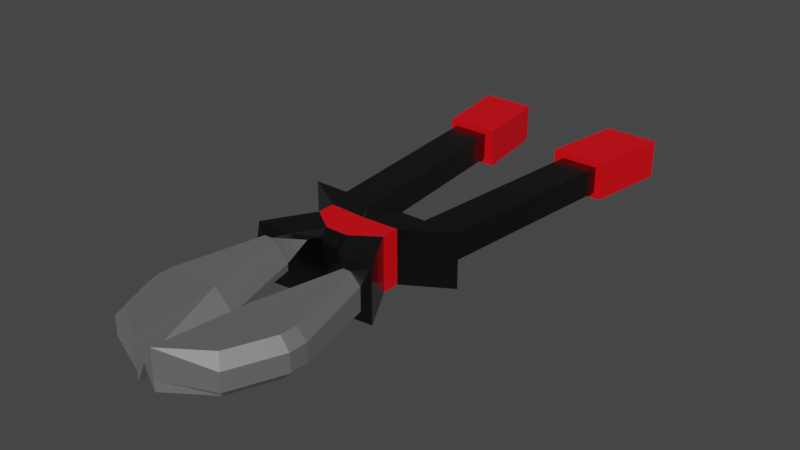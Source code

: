 # Source: bolt_cutters.blend  (saved by Blender 3.1.7; exported with 4.5.12 LTS)
import bpy
from mathutils import Matrix  # noqa: F401  (used for matrix-valued properties, if any)

bpy.ops.wm.read_factory_settings(use_empty=True)
scene = bpy.context.scene
scene.name = 'Scene'

# ---- collections
col_collection = bpy.data.collections.new('Collection'); scene.collection.children.link(col_collection)

# ---- materials (node trees are filled in below, after node groups)
mat_handle = bpy.data.materials.new('handle')
mat_handle.use_transparent_shadow = False
mat_metal = bpy.data.materials.new('metal')
mat_metal.use_transparent_shadow = False
mat_blades = bpy.data.materials.new('blades')
mat_blades.use_transparent_shadow = False

# ---- material node trees
mat_handle.use_nodes = True; mat_handle.node_tree.nodes.clear()
_N = mat_handle.node_tree.nodes; _L = mat_handle.node_tree.links
n0 = _N.new('ShaderNodeBsdfPrincipled'); n0.name = 'Principled BSDF'; n0.location = (10, 300)
n0.distribution = 'GGX'
n0.subsurface_method = 'RANDOM_WALK_SKIN'
n0.inputs[0].default_value = (0.8, 0.0, 0.005329, 1.0)
n0.inputs[3].default_value = 1.45
n0.inputs[27].default_value = (0.0, 0.0, 0.0, 1.0)
n0.inputs[28].default_value = 1.0
n1 = _N.new('ShaderNodeOutputMaterial'); n1.name = 'Material Output'; n1.location = (300, 300)
_L.new(n0.outputs[0], n1.inputs[0])
n1.is_active_output = True
mat_metal.use_nodes = True; mat_metal.node_tree.nodes.clear()
_N = mat_metal.node_tree.nodes; _L = mat_metal.node_tree.links
n0 = _N.new('ShaderNodeBsdfPrincipled'); n0.name = 'Principled BSDF'; n0.location = (10, 300)
n0.distribution = 'GGX'
n0.subsurface_method = 'RANDOM_WALK_SKIN'
n0.inputs[0].default_value = (0.08115, 0.08115, 0.08115, 1.0)
n0.inputs[1].default_value = 1.0
n0.inputs[2].default_value = 0.2523
n0.inputs[3].default_value = 1.45
n0.inputs[27].default_value = (0.0, 0.0, 0.0, 1.0)
n0.inputs[28].default_value = 1.0
n1 = _N.new('ShaderNodeOutputMaterial'); n1.name = 'Material Output'; n1.location = (300, 300)
_L.new(n0.outputs[0], n1.inputs[0])
n1.is_active_output = True
mat_blades.use_nodes = True; mat_blades.node_tree.nodes.clear()
_N = mat_blades.node_tree.nodes; _L = mat_blades.node_tree.links
n0 = _N.new('ShaderNodeBsdfPrincipled'); n0.name = 'Principled BSDF'; n0.location = (10, 300)
n0.distribution = 'GGX'
n0.subsurface_method = 'RANDOM_WALK_SKIN'
n0.inputs[0].default_value = (0.3902, 0.3902, 0.3902, 1.0)
n0.inputs[1].default_value = 1.0
n0.inputs[2].default_value = 0.7202
n0.inputs[3].default_value = 1.45
n0.inputs[27].default_value = (0.0, 0.0, 0.0, 1.0)
n0.inputs[28].default_value = 1.0
n1 = _N.new('ShaderNodeOutputMaterial'); n1.name = 'Material Output'; n1.location = (300, 300)
_L.new(n0.outputs[0], n1.inputs[0])
n1.is_active_output = True

# ---- world
world_world = bpy.data.worlds.new('World'); scene.world = world_world
world_world.use_nodes = True; world_world.node_tree.nodes.clear()
_N = world_world.node_tree.nodes; _L = world_world.node_tree.links
n0 = _N.new('ShaderNodeOutputWorld'); n0.name = 'World Output'; n0.location = (300, 300)
n1 = _N.new('ShaderNodeBackground'); n1.name = 'Background'; n1.location = (10, 300)
n1.inputs[0].default_value = (0.05088, 0.05088, 0.05088, 1.0)
_L.new(n1.outputs[0], n0.inputs[0])
n0.is_active_output = True
world_world.color = (0.05088, 0.05088, 0.05088)
world_world.use_sun_shadow = False
world_world.sun_shadow_jitter_overblur = 0.0

# ---- meshes
me_cube_001 = bpy.data.meshes.new('Cube.001')
me_cube_001.from_pydata([(-0.3945, -0.4225, -0.3518), (-0.925, -0.4239, -0.3518), (-0.5346, 0.5009, -0.3518), (-0.5346, 0.5009, 0.4324), (0.0, -0.1301, -0.2752), (0.0, -0.1301, 0.3557), (0.0, 0.5009, -0.2752), (0.0, 0.5009, 0.3557), (-1.181, 0.8936, 0.4324), (-1.181, 0.8936, -0.3518), (-0.2636, 0.8936, -0.3518), (-0.2636, 0.8936, 0.4324), (-0.1431, -0.1301, -0.2752), (-0.5346, 0.2456, -0.3518), (-0.5346, 0.2456, 0.4324), (-0.1664, -0.007987, 0.4324), (-0.3945, -0.4225, 0.4324), (-0.5446, 4.049, -0.243), (-1.328, 4.049, -0.243), (-0.6949, 4.049, -0.1545), (-1.371, 5.405, -0.1545), (-1.371, 5.405, 0.235), (-1.234, 4.049, 0.235), (-0.6949, 4.049, 0.235), (-1.234, 4.049, -0.1545), (-1.356, 5.257, 0.235), (-1.356, 5.257, -0.1545), (-0.8175, 5.257, 0.235), (-0.8324, 5.405, -0.1545), (-0.8324, 5.405, 0.235), (-0.925, -0.4239, 0.4324), (-0.8175, 5.257, -0.1545), (-0.3872, 1.016, -0.1545), (-0.04156, 0.4759, -0.3518), (-0.04156, -0.007987, -0.3518), (0.0, 0.4759, 0.4324), (0.0, -0.007987, 0.4324), (-0.926, 1.016, 0.235), (-0.926, 1.016, -0.1545), (-0.3872, 1.016, 0.235), (-0.1664, -0.007987, -0.3518), (-0.1431, -0.1301, 0.3557), (-0.01884, -1.733, 0.0226), (-0.2869, -1.734, -0.2414), (-0.2869, -1.734, 0.322), (-0.01884, -1.733, 0.05796), (-0.1401, -3.01, -0.2414), (-0.01467, -3.009, 0.0226), (-0.01467, -3.009, 0.05796), (-0.1401, -3.01, 0.322), (-0.5947, -0.5452, 0.3557), (-0.3264, -0.5444, 0.09172), (-0.2196, -0.303, 0.3557), (-0.3944, -0.4226, 0.4324), (-0.3264, -0.5444, -0.01116), (-0.5947, -0.5452, -0.2752), (-0.3944, -0.4226, -0.3518), (-0.2196, -0.303, -0.2752), (-0.8577, -0.5461, 0.2049), (-0.7044, -0.5456, 0.3557), (-0.9215, -0.4303, 0.4284), (-1.158, -1.737, 0.1711), (-1.004, -1.736, 0.322), (-1.004, -1.736, -0.2414), (-1.158, -1.737, -0.09054), (-1.004, -1.975, 0.322), (-1.157, -2.0, 0.1711), (-0.1401, -3.01, 0.322), (-0.1401, -3.01, 0.1711), (-0.7425, -2.6, 0.322), (-0.8575, -2.715, 0.1711), (-0.1401, -3.01, -0.09055), (-0.1401, -3.01, -0.2414), (-1.004, -1.975, -0.2414), (-1.157, -2.0, -0.09055), (-0.7425, -2.6, -0.2414), (-0.8575, -2.715, -0.09055), (-0.7044, -0.5456, -0.2752), (-0.8577, -0.5461, -0.1243), (-0.9215, -0.4303, -0.3478), (-1.506, 5.257, 0.3235), (-1.328, 4.049, 0.3235), (-0.7229, 5.257, 0.3235), (-0.5446, 4.049, 0.3235), (-1.506, 5.257, -0.243), (-0.7229, 5.257, -0.243)], [], [(4, 5, 41, 12), (3, 35, 11, 8), (27, 31, 28, 29), (35, 3, 14, 15, 36), (13, 14, 3, 2), (66, 74, 76, 70), (2, 3, 8, 9), (33, 2, 9, 10), (32, 39, 7, 6), (15, 14, 30, 16), (2, 33, 34, 40, 13), (13, 40, 0, 1), (14, 13, 1, 30), (15, 16, 53, 52, 41), (77, 55, 43, 63), (54, 51, 45, 42), (50, 59, 62, 44), (1, 0, 56, 55, 77, 79), (61, 64, 74, 66), (12, 41, 52, 51, 54, 57), (20, 21, 29, 28), (63, 43, 46, 72, 75, 73), (70, 76, 71, 68), (46, 47, 48, 49, 67, 68, 71, 72), (44, 62, 65, 69, 67, 49), (31, 26, 20, 28), (25, 27, 29, 21), (26, 25, 21, 20), (16, 30, 60, 59, 50, 53), (33, 10, 32, 6), (34, 33, 6, 4), (31, 27, 82, 85), (0, 40, 12, 57, 56), (9, 8, 37, 38), (10, 9, 38, 32), (8, 11, 39, 37), (11, 35, 7, 39), (40, 34, 4, 12), (36, 15, 41, 5), (58, 78, 64, 61), (50, 51, 52, 53), (54, 55, 56, 57), (50, 44, 45, 51), (43, 55, 54, 42), (48, 45, 44, 49), (42, 47, 46, 43), (42, 45, 48, 47), (58, 59, 60), (77, 78, 79), (64, 78, 77, 63), (62, 59, 58, 61), (69, 65, 66, 70), (73, 75, 76, 74), (67, 69, 70, 68), (75, 72, 71, 76), (65, 62, 61, 66), (63, 73, 74, 64), (30, 1, 79, 78, 58, 60), (23, 19, 17, 83), (22, 23, 83, 81), (27, 25, 80, 82), (39, 32, 19, 23), (32, 38, 24, 19), (37, 39, 23, 22), (38, 37, 22, 24), (18, 81, 80, 84), (81, 83, 82, 80), (17, 18, 84, 85), (83, 17, 85, 82), (19, 24, 18, 17), (26, 31, 85, 84), (24, 22, 81, 18), (25, 26, 84, 80)])
me_cube_001.polygons.foreach_set('material_index', [1, 1, 1, 0, 0, 2, 1, 1, 1, 1, 0, 1, 1, 1, 2, 2, 2, 1, 2, 1, 1, 2, 2, 2, 2, 1, 1, 1, 1, 1, 0, 0, 1, 1, 1, 1, 1, 1, 1, 2, 1, 1, 2, 2, 2, 2, 2, 1, 1, 2, 2, 2, 2, 2, 2, 2, 2, 1, 0, 0, 0, 1, 1, 1, 1, 0, 0, 0, 0, 0, 0, 0, 0])
_uv = me_cube_001.uv_layers.new(name='UVMap')
_uv.uv.foreach_set('vector', [0.375, 0.75, 0.625, 0.75, 0.625, 0.8189, 0.375, 0.8189, 0.875, 0.5, 0.6906, 0.5, 0.6731, 0.5, 0.9, 0.5, 0.625, 0.5, 0.375, 0.5, 0.375, 0.5, 0.625, 0.5, 0.6906, 0.5, 0.875, 0.5, 0.875, 0.6011, 0.7385, 0.7134, 0.6838, 0.7016, 0.375, 0.1489, 0.625, 0.1489, 0.625, 0.25, 0.375, 0.25, 0.5581, 0.1489, 0.4419, 0.1489, 0.4419, 0.1489, 0.5581, 0.1489, 0.375, 0.25, 0.625, 0.25, 0.625, 0.25, 0.375, 0.25, 0.3162, 0.5099, 0.125, 0.5, 0.09998, 0.5, 0.3269, 0.5, 0.375, 0.5, 0.625, 0.5, 0.625, 0.5, 0.375, 0.5, 0.7385, 0.7134, 0.875, 0.6011, 0.8843, 0.5935, 0.7392, 0.7128, 0.125, 0.5, 0.3162, 0.5099, 0.3162, 0.7016, 0.2615, 0.7134, 0.125, 0.6011, 0.125, 0.6011, 0.2615, 0.7134, 0.2608, 0.7128, 0.1157, 0.5935, 0.625, 0.1489, 0.375, 0.1489, 0.375, 0.1489, 0.625, 0.1489, 0.7385, 0.7134, 0.7392, 0.7128, 0.7392, 0.7128, 0.6939, 0.75, 0.6939, 0.75, 0.1772, 0.6441, 0.2146, 0.6748, 0.2634, 0.715, 0.1494, 0.6212, 0.4796, 0.8189, 0.5204, 0.8189, 0.5078, 0.8189, 0.4922, 0.8189, 0.7854, 0.6748, 0.8228, 0.6441, 0.8506, 0.6212, 0.7366, 0.715, 0.1157, 0.5935, 0.2608, 0.7128, 0.2608, 0.7128, 0.2146, 0.6748, 0.1772, 0.6441, 0.1161, 0.5939, 0.5581, 0.1489, 0.4419, 0.1489, 0.4419, 0.1489, 0.5581, 0.1489, 0.375, 0.8189, 0.625, 0.8189, 0.625, 0.8189, 0.5204, 0.8189, 0.4796, 0.8189, 0.375, 0.8189, 0.375, 0.25, 0.625, 0.25, 0.625, 0.5, 0.375, 0.5, 0.1494, 0.6212, 0.2634, 0.715, 0.2861, 0.7336, 0.2861, 0.7336, 0.1905, 0.655, 0.1493, 0.6212, 0.5581, 0.1489, 0.4419, 0.1489, 0.4419, 0.01639, 0.5581, 0.01639, 0.375, 0.01639, 0.4922, 0.0, 0.5078, 0.0, 0.625, 0.01639, 0.625, 0.01639, 0.5581, 0.01639, 0.4419, 0.01639, 0.375, 0.01639, 0.7366, 0.715, 0.8506, 0.6212, 0.8507, 0.6212, 0.8095, 0.655, 0.7139, 0.7336, 0.7139, 0.7336, 0.375, 0.5, 0.125, 0.5, 0.125, 0.5, 0.375, 0.5, 0.875, 0.5, 0.625, 0.5, 0.625, 0.5, 0.875, 0.5, 0.375, 0.25, 0.625, 0.25, 0.625, 0.25, 0.375, 0.25, 0.7392, 0.7128, 0.8843, 0.5935, 0.8839, 0.5939, 0.8228, 0.6441, 0.7854, 0.6748, 0.7392, 0.7128, 0.3162, 0.5099, 0.3269, 0.5, 0.375, 0.5, 0.375, 0.5, 0.3162, 0.7016, 0.3162, 0.5099, 0.375, 0.5, 0.375, 0.75, 0.375, 0.5, 0.625, 0.5, 0.625, 0.5, 0.375, 0.5, 0.2608, 0.7128, 0.2615, 0.7134, 0.3061, 0.75, 0.3061, 0.75, 0.2608, 0.7128, 0.375, 0.25, 0.625, 0.25, 0.625, 0.25, 0.375, 0.25, 0.3269, 0.5, 0.09998, 0.5, 0.125, 0.5, 0.375, 0.5, 0.9, 0.5, 0.6731, 0.5, 0.625, 0.5, 0.875, 0.5, 0.6731, 0.5, 0.6906, 0.5, 0.625, 0.5, 0.625, 0.5, 0.2615, 0.7134, 0.3162, 0.7016, 0.375, 0.75, 0.3061, 0.75, 0.6838, 0.7016, 0.7385, 0.7134, 0.6939, 0.75, 0.625, 0.75, 0.5652, 0.1489, 0.4348, 0.1489, 0.4419, 0.1489, 0.5581, 0.1489, 0.625, 0.8189, 0.5204, 0.8189, 0.625, 0.8189, 0.625, 0.8189, 0.4796, 0.8189, 0.375, 0.8189, 0.375, 0.8189, 0.375, 0.8189, 0.625, 0.8189, 0.625, 0.8189, 0.5078, 0.8189, 0.5204, 0.8189, 0.375, 0.8189, 0.375, 0.8189, 0.4796, 0.8189, 0.4922, 0.8189, 0.5078, 0.8189, 0.5078, 0.8189, 0.625, 0.8189, 0.625, 0.8189, 0.4922, 0.8189, 0.4922, 0.8189, 0.375, 0.8189, 0.375, 0.8189, 0.4922, 0.8189, 0.5078, 0.8189, 0.5078, 0.8189, 0.4922, 0.8189, 0.5652, 0.1489, 0.625, 0.1489, 0.625, 0.1489, 0.1772, 0.6441, 0.125, 0.6011, 0.1161, 0.5939, 0.125, 0.6011, 0.125, 0.6011, 0.1772, 0.6441, 0.1494, 0.6212, 0.625, 0.1489, 0.625, 0.1489, 0.5652, 0.1489, 0.5581, 0.1489, 0.625, 0.1489, 0.625, 0.1489, 0.5581, 0.1489, 0.5581, 0.1489, 0.1493, 0.6212, 0.1905, 0.655, 0.1722, 0.6399, 0.125, 0.6011, 0.625, 0.01639, 0.625, 0.1382, 0.5581, 0.1489, 0.5581, 0.01639, 0.1905, 0.655, 0.2861, 0.7336, 0.2861, 0.7336, 0.1722, 0.6399, 0.625, 0.1489, 0.625, 0.1489, 0.5581, 0.1489, 0.5581, 0.1489, 0.1494, 0.6212, 0.1493, 0.6212, 0.125, 0.6011, 0.125, 0.6011, 0.625, 0.1489, 0.375, 0.1489, 0.375, 0.1489, 0.4348, 0.1489, 0.5652, 0.1489, 0.625, 0.1489, 0.625, 0.5, 0.375, 0.5, 0.375, 0.5, 0.625, 0.5, 0.875, 0.5, 0.625, 0.5, 0.625, 0.5, 0.875, 0.5, 0.625, 0.5, 0.875, 0.5, 0.875, 0.5, 0.625, 0.5, 0.625, 0.5, 0.375, 0.5, 0.375, 0.5, 0.625, 0.5, 0.375, 0.5, 0.125, 0.5, 0.125, 0.5, 0.375, 0.5, 0.875, 0.5, 0.625, 0.5, 0.625, 0.5, 0.875, 0.5, 0.375, 0.25, 0.625, 0.25, 0.625, 0.25, 0.375, 0.25, 0.375, 0.25, 0.625, 0.25, 0.625, 0.25, 0.375, 0.25, 0.875, 0.5, 0.625, 0.5, 0.625, 0.5, 0.875, 0.5, 0.375, 0.5, 0.125, 0.5, 0.125, 0.5, 0.375, 0.5, 0.625, 0.5, 0.375, 0.5, 0.375, 0.5, 0.625, 0.5, 0.375, 0.5, 0.125, 0.5, 0.125, 0.5, 0.375, 0.5, 0.125, 0.5, 0.375, 0.5, 0.375, 0.5, 0.125, 0.5, 0.375, 0.25, 0.625, 0.25, 0.625, 0.25, 0.375, 0.25, 0.625, 0.25, 0.375, 0.25, 0.375, 0.25, 0.625, 0.25])
me_cube_001.materials.append(mat_handle)
me_cube_001.materials.append(mat_metal)
me_cube_001.materials.append(mat_blades)
me_cube_001.use_remesh_fix_poles = True
me_cube_001.use_remesh_preserve_attributes = False
me_cube_001.update()

# ---- objects
ob_cube = bpy.data.objects.new('Cube', me_cube_001)

# ---- transforms, parenting, visibility, modifiers, constraints
ob_cube.location = (0.0, 0.0, 0.0)
_m = ob_cube.modifiers.new('Mirror', 'MIRROR')
_m.use_clip = True

# ---- collection membership
col_collection.objects.link(ob_cube)

# ---- scene / render settings (as saved in the file)
scene.frame_start = 1; scene.frame_end = 250; scene.frame_set(0)
scene.render.engine = 'BLENDER_EEVEE_NEXT'
scene.cycles.sampling_pattern = 'TABULATED_SOBOL'
scene.cycles.use_light_tree = False
scene.view_settings.view_transform = 'Filmic'
bpy.context.view_layer.update()

# ---- added for rendering (the .blend has no active camera and no usable light): camera, sun
cam_auto = bpy.data.cameras.new('AutoCamera')
cam_auto.lens = 50.0
cam_auto.sensor_width = 36.0
cam_auto.clip_end = 1000.0
ob_auto_camera = bpy.data.objects.new('AutoCamera', cam_auto)
scene.collection.objects.link(ob_auto_camera)
ob_auto_camera.location = (8.30127, -8.76409, 6.68129)
ob_auto_camera.rotation_euler = (1.09748, -7.21219e-08, 0.694738)
scene.camera = ob_auto_camera
light_auto_sun = bpy.data.lights.new('AutoSun', 'SUN')
light_auto_sun.energy = 3.0
light_auto_sun.angle = 0.0523599
ob_auto_sun = bpy.data.objects.new('AutoSun', light_auto_sun)
scene.collection.objects.link(ob_auto_sun)
ob_auto_sun.rotation_euler = (0.872665, 0.174533, 0.523599)
bpy.context.view_layer.update()
